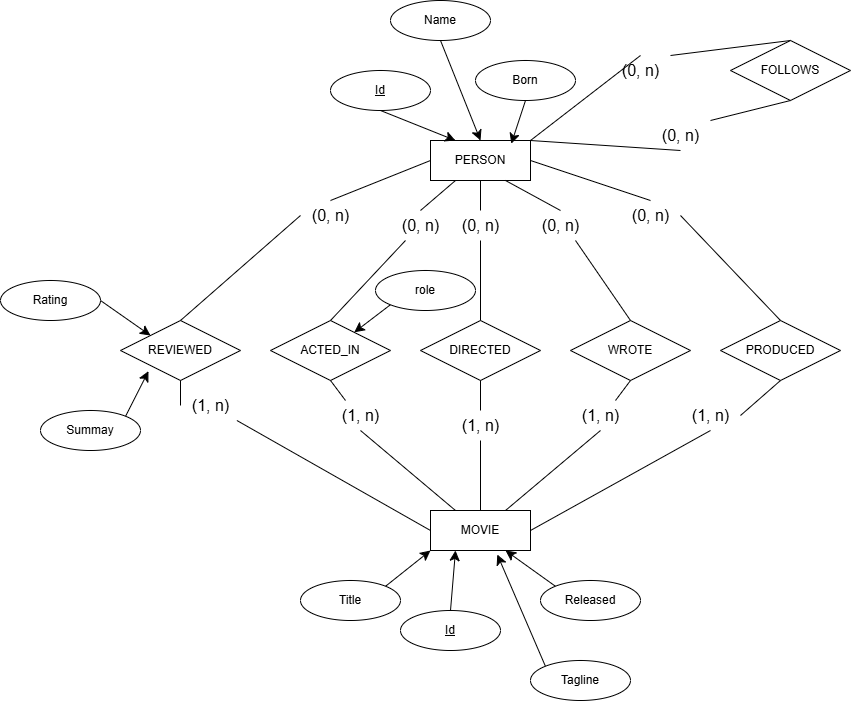

The diagram above was exported from draw.io. Its source (the exported page's mxGraphModel, read from the mxfile embedded in the PNG):
<mxGraphModel dx="2898" dy="1332" grid="1" gridSize="10" guides="1" tooltips="1" connect="1" arrows="1" fold="1" page="1" pageScale="1" pageWidth="850" pageHeight="1100" math="0" shadow="0">
  <root>
    <mxCell id="0" />
    <mxCell id="1" parent="0" />
    <mxCell id="LLjC8NHZYkzGLSDEDQCu-3" value="PERSON" style="whiteSpace=wrap;html=1;align=center;" vertex="1" parent="1">
      <mxGeometry x="280" y="220" width="100" height="40" as="geometry" />
    </mxCell>
    <mxCell id="LLjC8NHZYkzGLSDEDQCu-4" value="MOVIE" style="whiteSpace=wrap;html=1;align=center;" vertex="1" parent="1">
      <mxGeometry x="280" y="590" width="100" height="40" as="geometry" />
    </mxCell>
    <mxCell id="LLjC8NHZYkzGLSDEDQCu-5" value="ACTED_IN&lt;span style=&quot;color: rgba(0, 0, 0, 0); font-family: monospace; font-size: 0px; text-align: start; text-wrap-mode: nowrap;&quot;&gt;%3CmxGraphModel%3E%3Croot%3E%3CmxCell%20id%3D%220%22%2F%3E%3CmxCell%20id%3D%221%22%20parent%3D%220%22%2F%3E%3CmxCell%20id%3D%222%22%20value%3D%22PERSON%22%20style%3D%22whiteSpace%3Dwrap%3Bhtml%3D1%3Balign%3Dcenter%3B%22%20vertex%3D%221%22%20parent%3D%221%22%3E%3CmxGeometry%20x%3D%22180%22%20y%3D%22250%22%20width%3D%22100%22%20height%3D%2240%22%20as%3D%22geometry%22%2F%3E%3C%2FmxCell%3E%3C%2Froot%3E%3C%2FmxGraphModel%3E&lt;/span&gt;" style="shape=rhombus;perimeter=rhombusPerimeter;whiteSpace=wrap;html=1;align=center;" vertex="1" parent="1">
      <mxGeometry x="120" y="400" width="120" height="60" as="geometry" />
    </mxCell>
    <mxCell id="LLjC8NHZYkzGLSDEDQCu-14" style="edgeStyle=none;curved=1;rounded=0;orthogonalLoop=1;jettySize=auto;html=1;exitX=0.5;exitY=1;exitDx=0;exitDy=0;entryX=0.5;entryY=0;entryDx=0;entryDy=0;fontSize=12;startSize=8;endSize=8;endArrow=none;startFill=0;" edge="1" parent="1" source="LLjC8NHZYkzGLSDEDQCu-53" target="LLjC8NHZYkzGLSDEDQCu-4">
      <mxGeometry relative="1" as="geometry" />
    </mxCell>
    <mxCell id="LLjC8NHZYkzGLSDEDQCu-6" value="DIRECTED" style="shape=rhombus;perimeter=rhombusPerimeter;whiteSpace=wrap;html=1;align=center;" vertex="1" parent="1">
      <mxGeometry x="270" y="400" width="120" height="60" as="geometry" />
    </mxCell>
    <mxCell id="LLjC8NHZYkzGLSDEDQCu-7" value="PRODUCED" style="shape=rhombus;perimeter=rhombusPerimeter;whiteSpace=wrap;html=1;align=center;" vertex="1" parent="1">
      <mxGeometry x="570" y="400" width="120" height="60" as="geometry" />
    </mxCell>
    <mxCell id="LLjC8NHZYkzGLSDEDQCu-8" value="WROTE" style="shape=rhombus;perimeter=rhombusPerimeter;whiteSpace=wrap;html=1;align=center;" vertex="1" parent="1">
      <mxGeometry x="420" y="400" width="120" height="60" as="geometry" />
    </mxCell>
    <mxCell id="LLjC8NHZYkzGLSDEDQCu-9" value="REVIEWED" style="shape=rhombus;perimeter=rhombusPerimeter;whiteSpace=wrap;html=1;align=center;" vertex="1" parent="1">
      <mxGeometry x="-30" y="400" width="120" height="60" as="geometry" />
    </mxCell>
    <mxCell id="LLjC8NHZYkzGLSDEDQCu-15" style="edgeStyle=none;curved=1;rounded=0;orthogonalLoop=1;jettySize=auto;html=1;exitX=0.5;exitY=1;exitDx=0;exitDy=0;entryX=0.75;entryY=0;entryDx=0;entryDy=0;fontSize=12;startSize=8;endSize=8;endArrow=none;startFill=0;" edge="1" parent="1" source="LLjC8NHZYkzGLSDEDQCu-55" target="LLjC8NHZYkzGLSDEDQCu-4">
      <mxGeometry relative="1" as="geometry">
        <mxPoint x="350" y="510" as="sourcePoint" />
        <mxPoint x="350" y="640" as="targetPoint" />
      </mxGeometry>
    </mxCell>
    <mxCell id="LLjC8NHZYkzGLSDEDQCu-16" style="edgeStyle=none;curved=1;rounded=0;orthogonalLoop=1;jettySize=auto;html=1;exitX=0.5;exitY=1;exitDx=0;exitDy=0;entryX=1;entryY=0.5;entryDx=0;entryDy=0;fontSize=12;startSize=8;endSize=8;endArrow=none;startFill=0;" edge="1" parent="1" source="LLjC8NHZYkzGLSDEDQCu-57" target="LLjC8NHZYkzGLSDEDQCu-4">
      <mxGeometry relative="1" as="geometry">
        <mxPoint x="595" y="540" as="sourcePoint" />
        <mxPoint x="470" y="670" as="targetPoint" />
      </mxGeometry>
    </mxCell>
    <mxCell id="LLjC8NHZYkzGLSDEDQCu-17" style="edgeStyle=none;curved=1;rounded=0;orthogonalLoop=1;jettySize=auto;html=1;exitX=0.5;exitY=1;exitDx=0;exitDy=0;entryX=0.25;entryY=0;entryDx=0;entryDy=0;fontSize=12;startSize=8;endSize=8;endArrow=none;startFill=0;" edge="1" parent="1" source="LLjC8NHZYkzGLSDEDQCu-51" target="LLjC8NHZYkzGLSDEDQCu-4">
      <mxGeometry relative="1" as="geometry">
        <mxPoint x="475" y="490" as="sourcePoint" />
        <mxPoint x="350" y="620" as="targetPoint" />
      </mxGeometry>
    </mxCell>
    <mxCell id="LLjC8NHZYkzGLSDEDQCu-18" style="edgeStyle=none;curved=1;rounded=0;orthogonalLoop=1;jettySize=auto;html=1;entryX=0;entryY=0.5;entryDx=0;entryDy=0;fontSize=12;startSize=8;endSize=8;endArrow=none;startFill=0;" edge="1" parent="1" source="LLjC8NHZYkzGLSDEDQCu-48" target="LLjC8NHZYkzGLSDEDQCu-4">
      <mxGeometry relative="1" as="geometry">
        <mxPoint x="30" y="460" as="sourcePoint" />
        <mxPoint x="300" y="720" as="targetPoint" />
      </mxGeometry>
    </mxCell>
    <mxCell id="LLjC8NHZYkzGLSDEDQCu-19" style="edgeStyle=none;curved=1;rounded=0;orthogonalLoop=1;jettySize=auto;html=1;exitX=0.5;exitY=1;exitDx=0;exitDy=0;entryX=0.5;entryY=0;entryDx=0;entryDy=0;fontSize=12;startSize=8;endSize=8;endArrow=none;startFill=0;" edge="1" parent="1" source="LLjC8NHZYkzGLSDEDQCu-49" target="LLjC8NHZYkzGLSDEDQCu-6">
      <mxGeometry relative="1" as="geometry">
        <mxPoint x="385" y="610" as="sourcePoint" />
        <mxPoint x="260" y="740" as="targetPoint" />
      </mxGeometry>
    </mxCell>
    <mxCell id="LLjC8NHZYkzGLSDEDQCu-20" style="edgeStyle=none;curved=1;rounded=0;orthogonalLoop=1;jettySize=auto;html=1;exitX=0.75;exitY=1;exitDx=0;exitDy=0;entryX=0.5;entryY=0;entryDx=0;entryDy=0;fontSize=12;startSize=8;endSize=8;endArrow=none;startFill=0;" edge="1" parent="1" source="LLjC8NHZYkzGLSDEDQCu-59" target="LLjC8NHZYkzGLSDEDQCu-8">
      <mxGeometry relative="1" as="geometry">
        <mxPoint x="465" y="250" as="sourcePoint" />
        <mxPoint x="340" y="380" as="targetPoint" />
      </mxGeometry>
    </mxCell>
    <mxCell id="LLjC8NHZYkzGLSDEDQCu-21" style="edgeStyle=none;curved=1;rounded=0;orthogonalLoop=1;jettySize=auto;html=1;exitX=1;exitY=0.5;exitDx=0;exitDy=0;entryX=0.5;entryY=0;entryDx=0;entryDy=0;fontSize=12;startSize=8;endSize=8;endArrow=none;startFill=0;" edge="1" parent="1" source="LLjC8NHZYkzGLSDEDQCu-60" target="LLjC8NHZYkzGLSDEDQCu-7">
      <mxGeometry relative="1" as="geometry">
        <mxPoint x="605" y="400" as="sourcePoint" />
        <mxPoint x="480" y="530" as="targetPoint" />
      </mxGeometry>
    </mxCell>
    <mxCell id="LLjC8NHZYkzGLSDEDQCu-22" style="edgeStyle=none;curved=1;rounded=0;orthogonalLoop=1;jettySize=auto;html=1;exitX=0.25;exitY=1;exitDx=0;exitDy=0;entryX=0.5;entryY=0;entryDx=0;entryDy=0;fontSize=12;startSize=8;endSize=8;endArrow=none;startFill=0;" edge="1" parent="1" source="LLjC8NHZYkzGLSDEDQCu-62" target="LLjC8NHZYkzGLSDEDQCu-5">
      <mxGeometry relative="1" as="geometry">
        <mxPoint x="665" y="520" as="sourcePoint" />
        <mxPoint x="540" y="650" as="targetPoint" />
      </mxGeometry>
    </mxCell>
    <mxCell id="LLjC8NHZYkzGLSDEDQCu-23" style="edgeStyle=none;curved=1;rounded=0;orthogonalLoop=1;jettySize=auto;html=1;exitX=0;exitY=0.5;exitDx=0;exitDy=0;entryX=0.5;entryY=0;entryDx=0;entryDy=0;fontSize=12;startSize=8;endSize=8;endArrow=none;startFill=0;" edge="1" parent="1" source="LLjC8NHZYkzGLSDEDQCu-61" target="LLjC8NHZYkzGLSDEDQCu-9">
      <mxGeometry relative="1" as="geometry">
        <mxPoint x="320" y="330" as="sourcePoint" />
        <mxPoint x="220" y="470" as="targetPoint" />
      </mxGeometry>
    </mxCell>
    <mxCell id="LLjC8NHZYkzGLSDEDQCu-24" value="FOLLOWS" style="shape=rhombus;perimeter=rhombusPerimeter;whiteSpace=wrap;html=1;align=center;" vertex="1" parent="1">
      <mxGeometry x="580" y="120" width="120" height="60" as="geometry" />
    </mxCell>
    <mxCell id="LLjC8NHZYkzGLSDEDQCu-25" style="edgeStyle=none;curved=1;rounded=0;orthogonalLoop=1;jettySize=auto;html=1;exitX=1;exitY=0;exitDx=0;exitDy=0;entryX=0.5;entryY=0;entryDx=0;entryDy=0;fontSize=12;startSize=8;endSize=8;endArrow=none;startFill=0;" edge="1" parent="1" source="LLjC8NHZYkzGLSDEDQCu-68" target="LLjC8NHZYkzGLSDEDQCu-24">
      <mxGeometry relative="1" as="geometry">
        <mxPoint x="240" y="30" as="sourcePoint" />
        <mxPoint x="365" y="170" as="targetPoint" />
      </mxGeometry>
    </mxCell>
    <mxCell id="LLjC8NHZYkzGLSDEDQCu-26" style="edgeStyle=none;curved=1;rounded=0;orthogonalLoop=1;jettySize=auto;html=1;exitX=1;exitY=0;exitDx=0;exitDy=0;fontSize=12;startSize=8;endSize=8;endArrow=none;startFill=0;entryX=0.5;entryY=1;entryDx=0;entryDy=0;" edge="1" parent="1" source="LLjC8NHZYkzGLSDEDQCu-70" target="LLjC8NHZYkzGLSDEDQCu-24">
      <mxGeometry relative="1" as="geometry">
        <mxPoint x="470" y="270" as="sourcePoint" />
        <mxPoint x="550" y="250" as="targetPoint" />
      </mxGeometry>
    </mxCell>
    <mxCell id="LLjC8NHZYkzGLSDEDQCu-42" style="edgeStyle=none;curved=1;rounded=0;orthogonalLoop=1;jettySize=auto;html=1;exitX=0;exitY=1;exitDx=0;exitDy=0;fontSize=12;startSize=8;endSize=8;" edge="1" parent="1" source="LLjC8NHZYkzGLSDEDQCu-27" target="LLjC8NHZYkzGLSDEDQCu-5">
      <mxGeometry relative="1" as="geometry" />
    </mxCell>
    <mxCell id="LLjC8NHZYkzGLSDEDQCu-27" value="role" style="ellipse;whiteSpace=wrap;html=1;align=center;" vertex="1" parent="1">
      <mxGeometry x="225" y="350" width="100" height="40" as="geometry" />
    </mxCell>
    <mxCell id="LLjC8NHZYkzGLSDEDQCu-28" value="Born" style="ellipse;whiteSpace=wrap;html=1;align=center;" vertex="1" parent="1">
      <mxGeometry x="325" y="140" width="100" height="40" as="geometry" />
    </mxCell>
    <mxCell id="LLjC8NHZYkzGLSDEDQCu-44" style="edgeStyle=none;curved=1;rounded=0;orthogonalLoop=1;jettySize=auto;html=1;exitX=0.5;exitY=1;exitDx=0;exitDy=0;entryX=0.25;entryY=0;entryDx=0;entryDy=0;fontSize=12;startSize=8;endSize=8;" edge="1" parent="1" source="LLjC8NHZYkzGLSDEDQCu-29" target="LLjC8NHZYkzGLSDEDQCu-3">
      <mxGeometry relative="1" as="geometry" />
    </mxCell>
    <mxCell id="LLjC8NHZYkzGLSDEDQCu-29" value="&lt;u&gt;Id&lt;/u&gt;" style="ellipse;whiteSpace=wrap;html=1;align=center;" vertex="1" parent="1">
      <mxGeometry x="180" y="150" width="100" height="40" as="geometry" />
    </mxCell>
    <mxCell id="LLjC8NHZYkzGLSDEDQCu-43" style="edgeStyle=none;curved=1;rounded=0;orthogonalLoop=1;jettySize=auto;html=1;exitX=0.5;exitY=1;exitDx=0;exitDy=0;entryX=0.5;entryY=0;entryDx=0;entryDy=0;fontSize=12;startSize=8;endSize=8;" edge="1" parent="1" source="LLjC8NHZYkzGLSDEDQCu-30" target="LLjC8NHZYkzGLSDEDQCu-3">
      <mxGeometry relative="1" as="geometry" />
    </mxCell>
    <mxCell id="LLjC8NHZYkzGLSDEDQCu-30" value="Name" style="ellipse;whiteSpace=wrap;html=1;align=center;" vertex="1" parent="1">
      <mxGeometry x="240" y="80" width="100" height="40" as="geometry" />
    </mxCell>
    <mxCell id="LLjC8NHZYkzGLSDEDQCu-46" style="edgeStyle=none;curved=1;rounded=0;orthogonalLoop=1;jettySize=auto;html=1;exitX=1;exitY=0.5;exitDx=0;exitDy=0;entryX=0;entryY=0;entryDx=0;entryDy=0;fontSize=12;startSize=8;endSize=8;" edge="1" parent="1" source="LLjC8NHZYkzGLSDEDQCu-31" target="LLjC8NHZYkzGLSDEDQCu-9">
      <mxGeometry relative="1" as="geometry" />
    </mxCell>
    <mxCell id="LLjC8NHZYkzGLSDEDQCu-31" value="Rating" style="ellipse;whiteSpace=wrap;html=1;align=center;" vertex="1" parent="1">
      <mxGeometry x="-150" y="360" width="100" height="40" as="geometry" />
    </mxCell>
    <mxCell id="LLjC8NHZYkzGLSDEDQCu-32" value="Summay" style="ellipse;whiteSpace=wrap;html=1;align=center;" vertex="1" parent="1">
      <mxGeometry x="-110" y="490" width="100" height="40" as="geometry" />
    </mxCell>
    <mxCell id="LLjC8NHZYkzGLSDEDQCu-39" style="edgeStyle=none;curved=1;rounded=0;orthogonalLoop=1;jettySize=auto;html=1;exitX=0.5;exitY=0;exitDx=0;exitDy=0;entryX=0.25;entryY=1;entryDx=0;entryDy=0;fontSize=12;startSize=8;endSize=8;" edge="1" parent="1" source="LLjC8NHZYkzGLSDEDQCu-33" target="LLjC8NHZYkzGLSDEDQCu-4">
      <mxGeometry relative="1" as="geometry" />
    </mxCell>
    <mxCell id="LLjC8NHZYkzGLSDEDQCu-33" value="&lt;u&gt;Id&lt;/u&gt;" style="ellipse;whiteSpace=wrap;html=1;align=center;" vertex="1" parent="1">
      <mxGeometry x="250" y="690" width="100" height="40" as="geometry" />
    </mxCell>
    <mxCell id="LLjC8NHZYkzGLSDEDQCu-40" style="edgeStyle=none;curved=1;rounded=0;orthogonalLoop=1;jettySize=auto;html=1;exitX=0;exitY=0;exitDx=0;exitDy=0;entryX=0.75;entryY=1;entryDx=0;entryDy=0;fontSize=12;startSize=8;endSize=8;" edge="1" parent="1" source="LLjC8NHZYkzGLSDEDQCu-35" target="LLjC8NHZYkzGLSDEDQCu-4">
      <mxGeometry relative="1" as="geometry" />
    </mxCell>
    <mxCell id="LLjC8NHZYkzGLSDEDQCu-35" value="Released" style="ellipse;whiteSpace=wrap;html=1;align=center;" vertex="1" parent="1">
      <mxGeometry x="390" y="660" width="100" height="40" as="geometry" />
    </mxCell>
    <mxCell id="LLjC8NHZYkzGLSDEDQCu-38" style="edgeStyle=none;curved=1;rounded=0;orthogonalLoop=1;jettySize=auto;html=1;exitX=1;exitY=0;exitDx=0;exitDy=0;entryX=0;entryY=1;entryDx=0;entryDy=0;fontSize=12;startSize=8;endSize=8;" edge="1" parent="1" source="LLjC8NHZYkzGLSDEDQCu-36" target="LLjC8NHZYkzGLSDEDQCu-4">
      <mxGeometry relative="1" as="geometry" />
    </mxCell>
    <mxCell id="LLjC8NHZYkzGLSDEDQCu-36" value="Title" style="ellipse;whiteSpace=wrap;html=1;align=center;" vertex="1" parent="1">
      <mxGeometry x="150" y="660" width="100" height="40" as="geometry" />
    </mxCell>
    <mxCell id="LLjC8NHZYkzGLSDEDQCu-37" value="Tagline" style="ellipse;whiteSpace=wrap;html=1;align=center;" vertex="1" parent="1">
      <mxGeometry x="380" y="740" width="100" height="40" as="geometry" />
    </mxCell>
    <mxCell id="LLjC8NHZYkzGLSDEDQCu-41" style="edgeStyle=none;curved=1;rounded=0;orthogonalLoop=1;jettySize=auto;html=1;exitX=0;exitY=0;exitDx=0;exitDy=0;entryX=0.668;entryY=1.1;entryDx=0;entryDy=0;entryPerimeter=0;fontSize=12;startSize=8;endSize=8;" edge="1" parent="1" source="LLjC8NHZYkzGLSDEDQCu-37" target="LLjC8NHZYkzGLSDEDQCu-4">
      <mxGeometry relative="1" as="geometry" />
    </mxCell>
    <mxCell id="LLjC8NHZYkzGLSDEDQCu-45" style="edgeStyle=none;curved=1;rounded=0;orthogonalLoop=1;jettySize=auto;html=1;exitX=0.5;exitY=1;exitDx=0;exitDy=0;entryX=0.808;entryY=0.08;entryDx=0;entryDy=0;entryPerimeter=0;fontSize=12;startSize=8;endSize=8;" edge="1" parent="1" source="LLjC8NHZYkzGLSDEDQCu-28" target="LLjC8NHZYkzGLSDEDQCu-3">
      <mxGeometry relative="1" as="geometry" />
    </mxCell>
    <mxCell id="LLjC8NHZYkzGLSDEDQCu-47" style="edgeStyle=none;curved=1;rounded=0;orthogonalLoop=1;jettySize=auto;html=1;exitX=1;exitY=0;exitDx=0;exitDy=0;entryX=0.233;entryY=0.844;entryDx=0;entryDy=0;entryPerimeter=0;fontSize=12;startSize=8;endSize=8;" edge="1" parent="1" source="LLjC8NHZYkzGLSDEDQCu-32" target="LLjC8NHZYkzGLSDEDQCu-9">
      <mxGeometry relative="1" as="geometry" />
    </mxCell>
    <mxCell id="LLjC8NHZYkzGLSDEDQCu-50" value="" style="edgeStyle=none;curved=1;rounded=0;orthogonalLoop=1;jettySize=auto;html=1;entryX=0;entryY=0.5;entryDx=0;entryDy=0;fontSize=12;startSize=8;endSize=8;endArrow=none;startFill=0;" edge="1" parent="1" target="LLjC8NHZYkzGLSDEDQCu-48">
      <mxGeometry relative="1" as="geometry">
        <mxPoint x="30" y="460" as="sourcePoint" />
        <mxPoint x="280" y="610" as="targetPoint" />
      </mxGeometry>
    </mxCell>
    <mxCell id="LLjC8NHZYkzGLSDEDQCu-48" value="(1, n)" style="text;html=1;align=center;verticalAlign=middle;resizable=0;points=[];autosize=1;strokeColor=none;fillColor=none;fontSize=16;" vertex="1" parent="1">
      <mxGeometry x="30" y="470" width="60" height="30" as="geometry" />
    </mxCell>
    <mxCell id="LLjC8NHZYkzGLSDEDQCu-52" value="" style="edgeStyle=none;curved=1;rounded=0;orthogonalLoop=1;jettySize=auto;html=1;exitX=0.5;exitY=1;exitDx=0;exitDy=0;entryX=0.25;entryY=0;entryDx=0;entryDy=0;fontSize=12;startSize=8;endSize=8;endArrow=none;startFill=0;" edge="1" parent="1" source="LLjC8NHZYkzGLSDEDQCu-5" target="LLjC8NHZYkzGLSDEDQCu-51">
      <mxGeometry relative="1" as="geometry">
        <mxPoint x="180" y="460" as="sourcePoint" />
        <mxPoint x="305" y="590" as="targetPoint" />
      </mxGeometry>
    </mxCell>
    <mxCell id="LLjC8NHZYkzGLSDEDQCu-51" value="(1, n)" style="text;html=1;align=center;verticalAlign=middle;resizable=0;points=[];autosize=1;strokeColor=none;fillColor=none;fontSize=16;" vertex="1" parent="1">
      <mxGeometry x="180" y="480" width="60" height="30" as="geometry" />
    </mxCell>
    <mxCell id="LLjC8NHZYkzGLSDEDQCu-54" value="" style="edgeStyle=none;curved=1;rounded=0;orthogonalLoop=1;jettySize=auto;html=1;exitX=0.5;exitY=1;exitDx=0;exitDy=0;entryX=0.5;entryY=0;entryDx=0;entryDy=0;fontSize=12;startSize=8;endSize=8;endArrow=none;startFill=0;" edge="1" parent="1" source="LLjC8NHZYkzGLSDEDQCu-6" target="LLjC8NHZYkzGLSDEDQCu-53">
      <mxGeometry relative="1" as="geometry">
        <mxPoint x="330" y="460" as="sourcePoint" />
        <mxPoint x="330" y="590" as="targetPoint" />
      </mxGeometry>
    </mxCell>
    <mxCell id="LLjC8NHZYkzGLSDEDQCu-53" value="(1, n)" style="text;html=1;align=center;verticalAlign=middle;resizable=0;points=[];autosize=1;strokeColor=none;fillColor=none;fontSize=16;" vertex="1" parent="1">
      <mxGeometry x="300" y="490" width="60" height="30" as="geometry" />
    </mxCell>
    <mxCell id="LLjC8NHZYkzGLSDEDQCu-56" value="" style="edgeStyle=none;curved=1;rounded=0;orthogonalLoop=1;jettySize=auto;html=1;exitX=0.5;exitY=1;exitDx=0;exitDy=0;entryX=0.75;entryY=0;entryDx=0;entryDy=0;fontSize=12;startSize=8;endSize=8;endArrow=none;startFill=0;" edge="1" parent="1" source="LLjC8NHZYkzGLSDEDQCu-8" target="LLjC8NHZYkzGLSDEDQCu-55">
      <mxGeometry relative="1" as="geometry">
        <mxPoint x="480" y="460" as="sourcePoint" />
        <mxPoint x="355" y="590" as="targetPoint" />
      </mxGeometry>
    </mxCell>
    <mxCell id="LLjC8NHZYkzGLSDEDQCu-55" value="(1, n)" style="text;html=1;align=center;verticalAlign=middle;resizable=0;points=[];autosize=1;strokeColor=none;fillColor=none;fontSize=16;" vertex="1" parent="1">
      <mxGeometry x="420" y="480" width="60" height="30" as="geometry" />
    </mxCell>
    <mxCell id="LLjC8NHZYkzGLSDEDQCu-58" value="" style="edgeStyle=none;curved=1;rounded=0;orthogonalLoop=1;jettySize=auto;html=1;exitX=0.5;exitY=1;exitDx=0;exitDy=0;entryX=1;entryY=0.5;entryDx=0;entryDy=0;fontSize=12;startSize=8;endSize=8;endArrow=none;startFill=0;" edge="1" parent="1" source="LLjC8NHZYkzGLSDEDQCu-7" target="LLjC8NHZYkzGLSDEDQCu-57">
      <mxGeometry relative="1" as="geometry">
        <mxPoint x="630" y="460" as="sourcePoint" />
        <mxPoint x="380" y="610" as="targetPoint" />
      </mxGeometry>
    </mxCell>
    <mxCell id="LLjC8NHZYkzGLSDEDQCu-57" value="(1, n)" style="text;html=1;align=center;verticalAlign=middle;resizable=0;points=[];autosize=1;strokeColor=none;fillColor=none;fontSize=16;" vertex="1" parent="1">
      <mxGeometry x="530" y="480" width="60" height="30" as="geometry" />
    </mxCell>
    <mxCell id="LLjC8NHZYkzGLSDEDQCu-63" value="" style="edgeStyle=none;curved=1;rounded=0;orthogonalLoop=1;jettySize=auto;html=1;exitX=0;exitY=0.5;exitDx=0;exitDy=0;entryX=0.5;entryY=0;entryDx=0;entryDy=0;fontSize=12;startSize=8;endSize=8;endArrow=none;startFill=0;" edge="1" parent="1" source="LLjC8NHZYkzGLSDEDQCu-3" target="LLjC8NHZYkzGLSDEDQCu-61">
      <mxGeometry relative="1" as="geometry">
        <mxPoint x="280" y="240" as="sourcePoint" />
        <mxPoint x="30" y="400" as="targetPoint" />
      </mxGeometry>
    </mxCell>
    <mxCell id="LLjC8NHZYkzGLSDEDQCu-61" value="(0, n)" style="text;html=1;align=center;verticalAlign=middle;resizable=0;points=[];autosize=1;strokeColor=none;fillColor=none;fontSize=16;" vertex="1" parent="1">
      <mxGeometry x="150" y="280" width="60" height="30" as="geometry" />
    </mxCell>
    <mxCell id="LLjC8NHZYkzGLSDEDQCu-64" value="" style="edgeStyle=none;curved=1;rounded=0;orthogonalLoop=1;jettySize=auto;html=1;exitX=0.25;exitY=1;exitDx=0;exitDy=0;entryX=0.5;entryY=0;entryDx=0;entryDy=0;fontSize=12;startSize=8;endSize=8;endArrow=none;startFill=0;" edge="1" parent="1" source="LLjC8NHZYkzGLSDEDQCu-3" target="LLjC8NHZYkzGLSDEDQCu-62">
      <mxGeometry relative="1" as="geometry">
        <mxPoint x="305" y="260" as="sourcePoint" />
        <mxPoint x="180" y="400" as="targetPoint" />
      </mxGeometry>
    </mxCell>
    <mxCell id="LLjC8NHZYkzGLSDEDQCu-62" value="(0, n)" style="text;html=1;align=center;verticalAlign=middle;resizable=0;points=[];autosize=1;strokeColor=none;fillColor=none;fontSize=16;" vertex="1" parent="1">
      <mxGeometry x="240" y="290" width="60" height="30" as="geometry" />
    </mxCell>
    <mxCell id="LLjC8NHZYkzGLSDEDQCu-65" value="" style="edgeStyle=none;curved=1;rounded=0;orthogonalLoop=1;jettySize=auto;html=1;exitX=0.5;exitY=1;exitDx=0;exitDy=0;entryX=0.5;entryY=0;entryDx=0;entryDy=0;fontSize=12;startSize=8;endSize=8;endArrow=none;startFill=0;" edge="1" parent="1" source="LLjC8NHZYkzGLSDEDQCu-3" target="LLjC8NHZYkzGLSDEDQCu-49">
      <mxGeometry relative="1" as="geometry">
        <mxPoint x="330" y="260" as="sourcePoint" />
        <mxPoint x="330" y="400" as="targetPoint" />
      </mxGeometry>
    </mxCell>
    <mxCell id="LLjC8NHZYkzGLSDEDQCu-49" value="(0, n)" style="text;html=1;align=center;verticalAlign=middle;resizable=0;points=[];autosize=1;strokeColor=none;fillColor=none;fontSize=16;" vertex="1" parent="1">
      <mxGeometry x="300" y="290" width="60" height="30" as="geometry" />
    </mxCell>
    <mxCell id="LLjC8NHZYkzGLSDEDQCu-66" value="" style="edgeStyle=none;curved=1;rounded=0;orthogonalLoop=1;jettySize=auto;html=1;exitX=0.75;exitY=1;exitDx=0;exitDy=0;entryX=0.5;entryY=0;entryDx=0;entryDy=0;fontSize=12;startSize=8;endSize=8;endArrow=none;startFill=0;" edge="1" parent="1" source="LLjC8NHZYkzGLSDEDQCu-3" target="LLjC8NHZYkzGLSDEDQCu-59">
      <mxGeometry relative="1" as="geometry">
        <mxPoint x="355" y="260" as="sourcePoint" />
        <mxPoint x="480" y="400" as="targetPoint" />
      </mxGeometry>
    </mxCell>
    <mxCell id="LLjC8NHZYkzGLSDEDQCu-59" value="(0, n)" style="text;html=1;align=center;verticalAlign=middle;resizable=0;points=[];autosize=1;strokeColor=none;fillColor=none;fontSize=16;" vertex="1" parent="1">
      <mxGeometry x="380" y="290" width="60" height="30" as="geometry" />
    </mxCell>
    <mxCell id="LLjC8NHZYkzGLSDEDQCu-67" value="" style="edgeStyle=none;curved=1;rounded=0;orthogonalLoop=1;jettySize=auto;html=1;exitX=1;exitY=0.5;exitDx=0;exitDy=0;entryX=0.5;entryY=0;entryDx=0;entryDy=0;fontSize=12;startSize=8;endSize=8;endArrow=none;startFill=0;" edge="1" parent="1" source="LLjC8NHZYkzGLSDEDQCu-3" target="LLjC8NHZYkzGLSDEDQCu-60">
      <mxGeometry relative="1" as="geometry">
        <mxPoint x="380" y="240" as="sourcePoint" />
        <mxPoint x="630" y="400" as="targetPoint" />
      </mxGeometry>
    </mxCell>
    <mxCell id="LLjC8NHZYkzGLSDEDQCu-60" value="(0, n)" style="text;html=1;align=center;verticalAlign=middle;resizable=0;points=[];autosize=1;strokeColor=none;fillColor=none;fontSize=16;" vertex="1" parent="1">
      <mxGeometry x="470" y="280" width="60" height="30" as="geometry" />
    </mxCell>
    <mxCell id="LLjC8NHZYkzGLSDEDQCu-69" value="" style="edgeStyle=none;curved=1;rounded=0;orthogonalLoop=1;jettySize=auto;html=1;exitX=1;exitY=0;exitDx=0;exitDy=0;entryX=0.5;entryY=0;entryDx=0;entryDy=0;fontSize=12;startSize=8;endSize=8;endArrow=none;startFill=0;" edge="1" parent="1" source="LLjC8NHZYkzGLSDEDQCu-3" target="LLjC8NHZYkzGLSDEDQCu-68">
      <mxGeometry relative="1" as="geometry">
        <mxPoint x="380" y="220" as="sourcePoint" />
        <mxPoint x="550" y="170" as="targetPoint" />
      </mxGeometry>
    </mxCell>
    <mxCell id="LLjC8NHZYkzGLSDEDQCu-68" value="(0, n)" style="text;html=1;align=center;verticalAlign=middle;resizable=0;points=[];autosize=1;strokeColor=none;fillColor=none;fontSize=16;" vertex="1" parent="1">
      <mxGeometry x="460" y="135" width="60" height="30" as="geometry" />
    </mxCell>
    <mxCell id="LLjC8NHZYkzGLSDEDQCu-71" value="" style="edgeStyle=none;curved=1;rounded=0;orthogonalLoop=1;jettySize=auto;html=1;exitX=1;exitY=0;exitDx=0;exitDy=0;fontSize=12;startSize=8;endSize=8;endArrow=none;startFill=0;entryX=0.5;entryY=1;entryDx=0;entryDy=0;" edge="1" parent="1" source="LLjC8NHZYkzGLSDEDQCu-3" target="LLjC8NHZYkzGLSDEDQCu-70">
      <mxGeometry relative="1" as="geometry">
        <mxPoint x="380" y="220" as="sourcePoint" />
        <mxPoint x="550" y="230" as="targetPoint" />
      </mxGeometry>
    </mxCell>
    <mxCell id="LLjC8NHZYkzGLSDEDQCu-70" value="(0, n)" style="text;html=1;align=center;verticalAlign=middle;resizable=0;points=[];autosize=1;strokeColor=none;fillColor=none;fontSize=16;" vertex="1" parent="1">
      <mxGeometry x="500" y="200" width="60" height="30" as="geometry" />
    </mxCell>
  </root>
</mxGraphModel>